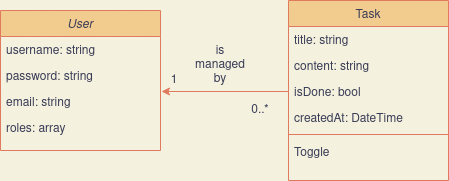

The diagram above was exported from draw.io. Its source (the exported page's mxGraphModel, read from the mxfile embedded in the PNG):
<mxGraphModel dx="1422" dy="771" grid="1" gridSize="10" guides="1" tooltips="1" connect="1" arrows="1" fold="1" page="1" pageScale="1" pageWidth="827" pageHeight="1169" background="#F4F1DE" math="0" shadow="0">
  <root>
    <mxCell id="WIyWlLk6GJQsqaUBKTNV-0" />
    <mxCell id="WIyWlLk6GJQsqaUBKTNV-1" parent="WIyWlLk6GJQsqaUBKTNV-0" />
    <mxCell id="zkfFHV4jXpPFQw0GAbJ--0" value="User" style="swimlane;fontStyle=2;align=center;verticalAlign=top;childLayout=stackLayout;horizontal=1;startSize=26;horizontalStack=0;resizeParent=1;resizeLast=0;collapsible=1;marginBottom=0;rounded=0;shadow=0;strokeWidth=1;fillColor=#F2CC8F;strokeColor=#E07A5F;fontColor=#393C56;" parent="WIyWlLk6GJQsqaUBKTNV-1" vertex="1">
      <mxGeometry x="220" y="130" width="160" height="140" as="geometry">
        <mxRectangle x="230" y="140" width="160" height="26" as="alternateBounds" />
      </mxGeometry>
    </mxCell>
    <mxCell id="zkfFHV4jXpPFQw0GAbJ--1" value="username: string&#10;" style="text;align=left;verticalAlign=top;spacingLeft=4;spacingRight=4;overflow=hidden;rotatable=0;points=[[0,0.5],[1,0.5]];portConstraint=eastwest;fontColor=#393C56;" parent="zkfFHV4jXpPFQw0GAbJ--0" vertex="1">
      <mxGeometry y="26" width="160" height="26" as="geometry" />
    </mxCell>
    <mxCell id="zkfFHV4jXpPFQw0GAbJ--2" value="password: string" style="text;align=left;verticalAlign=top;spacingLeft=4;spacingRight=4;overflow=hidden;rotatable=0;points=[[0,0.5],[1,0.5]];portConstraint=eastwest;rounded=0;shadow=0;html=0;fontColor=#393C56;" parent="zkfFHV4jXpPFQw0GAbJ--0" vertex="1">
      <mxGeometry y="52" width="160" height="26" as="geometry" />
    </mxCell>
    <mxCell id="zkfFHV4jXpPFQw0GAbJ--3" value="email: string" style="text;align=left;verticalAlign=top;spacingLeft=4;spacingRight=4;overflow=hidden;rotatable=0;points=[[0,0.5],[1,0.5]];portConstraint=eastwest;rounded=0;shadow=0;html=0;fontColor=#393C56;" parent="zkfFHV4jXpPFQw0GAbJ--0" vertex="1">
      <mxGeometry y="78" width="160" height="26" as="geometry" />
    </mxCell>
    <mxCell id="TeAK7GoQIlDbuWZbSYyF-1" value="roles: array" style="text;align=left;verticalAlign=top;spacingLeft=4;spacingRight=4;overflow=hidden;rotatable=0;points=[[0,0.5],[1,0.5]];portConstraint=eastwest;rounded=0;shadow=0;html=0;fontColor=#393C56;" vertex="1" parent="zkfFHV4jXpPFQw0GAbJ--0">
      <mxGeometry y="104" width="160" height="26" as="geometry" />
    </mxCell>
    <mxCell id="zkfFHV4jXpPFQw0GAbJ--17" value="Task" style="swimlane;fontStyle=0;align=center;verticalAlign=top;childLayout=stackLayout;horizontal=1;startSize=26;horizontalStack=0;resizeParent=1;resizeLast=0;collapsible=1;marginBottom=0;rounded=0;shadow=0;strokeWidth=1;fillColor=#F2CC8F;strokeColor=#E07A5F;fontColor=#393C56;" parent="WIyWlLk6GJQsqaUBKTNV-1" vertex="1">
      <mxGeometry x="508" y="120" width="160" height="180" as="geometry">
        <mxRectangle x="550" y="140" width="160" height="26" as="alternateBounds" />
      </mxGeometry>
    </mxCell>
    <mxCell id="zkfFHV4jXpPFQw0GAbJ--18" value="title: string" style="text;align=left;verticalAlign=top;spacingLeft=4;spacingRight=4;overflow=hidden;rotatable=0;points=[[0,0.5],[1,0.5]];portConstraint=eastwest;fontColor=#393C56;" parent="zkfFHV4jXpPFQw0GAbJ--17" vertex="1">
      <mxGeometry y="26" width="160" height="26" as="geometry" />
    </mxCell>
    <mxCell id="zkfFHV4jXpPFQw0GAbJ--19" value="content: string" style="text;align=left;verticalAlign=top;spacingLeft=4;spacingRight=4;overflow=hidden;rotatable=0;points=[[0,0.5],[1,0.5]];portConstraint=eastwest;rounded=0;shadow=0;html=0;fontColor=#393C56;" parent="zkfFHV4jXpPFQw0GAbJ--17" vertex="1">
      <mxGeometry y="52" width="160" height="26" as="geometry" />
    </mxCell>
    <mxCell id="zkfFHV4jXpPFQw0GAbJ--20" value="isDone: bool" style="text;align=left;verticalAlign=top;spacingLeft=4;spacingRight=4;overflow=hidden;rotatable=0;points=[[0,0.5],[1,0.5]];portConstraint=eastwest;rounded=0;shadow=0;html=0;fontColor=#393C56;" parent="zkfFHV4jXpPFQw0GAbJ--17" vertex="1">
      <mxGeometry y="78" width="160" height="26" as="geometry" />
    </mxCell>
    <mxCell id="zkfFHV4jXpPFQw0GAbJ--21" value="createdAt: DateTime" style="text;align=left;verticalAlign=top;spacingLeft=4;spacingRight=4;overflow=hidden;rotatable=0;points=[[0,0.5],[1,0.5]];portConstraint=eastwest;rounded=0;shadow=0;html=0;fontColor=#393C56;" parent="zkfFHV4jXpPFQw0GAbJ--17" vertex="1">
      <mxGeometry y="104" width="160" height="26" as="geometry" />
    </mxCell>
    <mxCell id="zkfFHV4jXpPFQw0GAbJ--23" value="" style="line;html=1;strokeWidth=1;align=left;verticalAlign=middle;spacingTop=-1;spacingLeft=3;spacingRight=3;rotatable=0;labelPosition=right;points=[];portConstraint=eastwest;labelBackgroundColor=#F4F1DE;fillColor=#F2CC8F;strokeColor=#E07A5F;fontColor=#393C56;" parent="zkfFHV4jXpPFQw0GAbJ--17" vertex="1">
      <mxGeometry y="130" width="160" height="8" as="geometry" />
    </mxCell>
    <mxCell id="zkfFHV4jXpPFQw0GAbJ--24" value="Toggle" style="text;align=left;verticalAlign=top;spacingLeft=4;spacingRight=4;overflow=hidden;rotatable=0;points=[[0,0.5],[1,0.5]];portConstraint=eastwest;fontColor=#393C56;" parent="zkfFHV4jXpPFQw0GAbJ--17" vertex="1">
      <mxGeometry y="138" width="160" height="26" as="geometry" />
    </mxCell>
    <mxCell id="TeAK7GoQIlDbuWZbSYyF-0" style="edgeStyle=orthogonalEdgeStyle;rounded=0;orthogonalLoop=1;jettySize=auto;html=1;exitX=0;exitY=0.5;exitDx=0;exitDy=0;entryX=1.006;entryY=0.115;entryDx=0;entryDy=0;entryPerimeter=0;fontColor=#393C56;strokeColor=#E07A5F;fillColor=#F2CC8F;" edge="1" parent="WIyWlLk6GJQsqaUBKTNV-1" source="zkfFHV4jXpPFQw0GAbJ--20" target="zkfFHV4jXpPFQw0GAbJ--3">
      <mxGeometry relative="1" as="geometry" />
    </mxCell>
    <mxCell id="TeAK7GoQIlDbuWZbSYyF-2" value="&lt;div&gt;is managed by&lt;/div&gt;" style="text;html=1;strokeColor=none;fillColor=none;align=center;verticalAlign=middle;whiteSpace=wrap;rounded=0;fontColor=#393C56;" vertex="1" parent="WIyWlLk6GJQsqaUBKTNV-1">
      <mxGeometry x="410" y="170" width="60" height="30" as="geometry" />
    </mxCell>
    <mxCell id="TeAK7GoQIlDbuWZbSYyF-3" value="&lt;div&gt;1&lt;/div&gt;" style="text;html=1;strokeColor=none;fillColor=none;align=center;verticalAlign=middle;whiteSpace=wrap;rounded=0;fontColor=#393C56;" vertex="1" parent="WIyWlLk6GJQsqaUBKTNV-1">
      <mxGeometry x="374" y="190" width="40" height="20" as="geometry" />
    </mxCell>
    <mxCell id="TeAK7GoQIlDbuWZbSYyF-4" value="0..*" style="text;html=1;strokeColor=none;fillColor=none;align=center;verticalAlign=middle;whiteSpace=wrap;rounded=0;fontColor=#393C56;" vertex="1" parent="WIyWlLk6GJQsqaUBKTNV-1">
      <mxGeometry x="460" y="220" width="40" height="20" as="geometry" />
    </mxCell>
  </root>
</mxGraphModel>